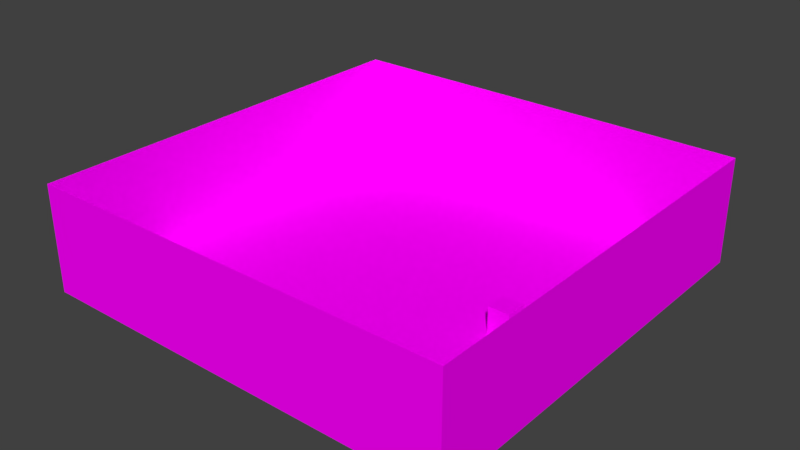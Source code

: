 # Source: TechDemoMap.blend  (saved by Blender 2.79.0; exported with 4.5.12 LTS)
import bpy
from mathutils import Matrix  # noqa: F401  (used for matrix-valued properties, if any)

bpy.ops.wm.read_factory_settings(use_empty=True)
scene = bpy.context.scene
scene.name = 'Scene'

# ---- collections
col_collection_1 = bpy.data.collections.new('Collection 1'); scene.collection.children.link(col_collection_1)

# ---- images (referenced by path relative to the original .blend; pixels are not part of the script)
import os
ASSET_DIR = os.environ.get("B2B_ASSET_DIR", "")  # directory of the original .blend (textures are referenced by path, not embedded)
HERE = os.path.dirname(os.path.abspath(__file__))  # packed textures are extracted next to this script under _unpacked/

def load_image(name, relpath, width, height, colorspace="sRGB"):
    """Load a texture the original file referenced (path relative to the .blend, or extracted next to this script)."""
    p = next((c for c in (os.path.join(HERE, relpath), os.path.join(ASSET_DIR, relpath)) if relpath and os.path.exists(c)), "")
    if p:
        img = bpy.data.images.load(p, check_existing=True)
        img.name = name
    else:  # same state as the original file: an image datablock whose file is absent (Cycles renders it pink)
        img = bpy.data.images.new(name, width, height)
        img.source = "FILE"
        img.filepath = "//" + (relpath or name)
    img.colorspace_settings.name = colorspace
    return img
img_unitorangetexture_png = load_image('UnitOrangeTexture.png', 'UnitOrangeTexture.png', 1024, 1024, 'sRGB')
img_unitgraytexture_png = load_image('UnitGrayTexture.png', 'UnitGrayTexture.png', 1024, 1024, 'sRGB')

# ---- materials (node trees are filled in below, after node groups)
mat_wallsmat = bpy.data.materials.new('WallsMat')
mat_wallsmat.alpha_threshold = 0.0
mat_wallsmat.roughness = 0.5
mat_wallsmat.line_color = (0.0, 0.0, 0.0, 1.0)
mat_floorsmat = bpy.data.materials.new('FloorsMat')
mat_floorsmat.alpha_threshold = 0.0
mat_floorsmat.roughness = 0.5

# ---- material node trees
mat_wallsmat.use_nodes = True; mat_wallsmat.node_tree.nodes.clear()
_N = mat_wallsmat.node_tree.nodes; _L = mat_wallsmat.node_tree.links
n0 = _N.new('ShaderNodeOutputMaterial'); n0.name = 'Material Output'; n0.location = (300, 300)
n1 = _N.new('ShaderNodeBsdfDiffuse'); n1.name = 'Diffuse BSDF'; n1.location = (10, 300)
n2 = _N.new('ShaderNodeTexImage'); n2.name = 'Image Texture'; n2.location = (-253, 352)
n2.width = 140
n2.image = img_unitorangetexture_png
_L.new(n1.outputs[0], n0.inputs[0])
_L.new(n2.outputs[0], n1.inputs[0])
n0.is_active_output = True
mat_floorsmat.use_nodes = True; mat_floorsmat.node_tree.nodes.clear()
_N = mat_floorsmat.node_tree.nodes; _L = mat_floorsmat.node_tree.links
n0 = _N.new('ShaderNodeOutputMaterial'); n0.name = 'Material Output'; n0.location = (300, 300)
n1 = _N.new('ShaderNodeBsdfDiffuse'); n1.name = 'Diffuse BSDF'; n1.location = (10, 300)
n2 = _N.new('ShaderNodeTexImage'); n2.name = 'Image Texture'; n2.location = (-248, 326)
n2.width = 140
n2.image = img_unitgraytexture_png
_L.new(n1.outputs[0], n0.inputs[0])
_L.new(n2.outputs[0], n1.inputs[0])
n0.is_active_output = True

# ---- world
world_world = bpy.data.worlds.new('World'); scene.world = world_world
world_world.color = (0.05088, 0.05088, 0.05088)
world_world.use_sun_shadow = False
world_world.sun_shadow_jitter_overblur = 0.0
world_world.cycles.sampling_method = 'MANUAL'

# ---- meshes
me_plane_001 = bpy.data.meshes.new('Plane.001')
me_plane_001.from_pydata([(-40.0, 40.0, 1.0), (40.0, 40.0, 1.0), (-40.0, 40.0, 21.0), (40.0, 40.0, 21.0), (40.0, -40.0, 21.0), (40.0, -40.0, 1.0), (-40.0, -40.0, 1.0), (-40.0, -40.0, 21.0), (30.0, -5.0, 1.0), (30.0, -5.0, 6.0), (30.0, 5.0, 6.0), (30.0, 5.0, 1.0), (30.0, -5.0, 1.0), (30.0, -5.0, 6.0), (40.0, -5.0, 6.0), (40.0, -5.0, 1.0), (40.0, 5.0, 1.0), (40.0, 5.0, 6.0), (30.0, 5.0, 6.0), (30.0, 5.0, 1.0), (36.0, -6.0, 4.0), (36.0, -6.0, 5.0), (40.0, -6.0, 5.0), (40.0, -6.0, 4.0), (36.0, -7.0, 3.0), (36.0, -7.0, 4.0), (40.0, -7.0, 4.0), (40.0, -7.0, 3.0), (36.0, -8.0, 2.0), (36.0, -8.0, 3.0), (40.0, -8.0, 3.0), (40.0, -8.0, 2.0), (36.0, -9.0, 1.0), (36.0, -9.0, 2.0), (40.0, -9.0, 2.0), (40.0, -9.0, 1.0), (36.0, -5.0, 4.0), (36.0, -5.0, 5.0), (36.0, -6.0, 5.0), (36.0, -6.0, 4.0), (36.0, -5.0, 3.0), (36.0, -5.0, 4.0), (36.0, -7.0, 4.0), (36.0, -7.0, 3.0), (36.0, -5.0, 2.0), (36.0, -5.0, 3.0), (36.0, -8.0, 3.0), (36.0, -8.0, 2.0), (36.0, -5.0, 1.0), (36.0, -5.0, 2.0), (36.0, -9.0, 2.0), (36.0, -9.0, 1.0), (36.0, 6.0, 5.5), (36.0, 6.0, 5.75), (40.0, 6.0, 5.75), (40.0, 6.0, 5.5), (36.0, 7.0, 5.25), (36.0, 7.0, 5.5), (40.0, 7.0, 5.5), (40.0, 7.0, 5.25), (36.0, 8.0, 5.0), (36.0, 8.0, 5.25), (40.0, 8.0, 5.25), (40.0, 8.0, 5.0), (36.0, 9.0, 4.75), (36.0, 9.0, 5.0), (40.0, 9.0, 5.0), (40.0, 9.0, 4.75), (36.0, 5.0, 5.5), (36.0, 5.0, 5.75), (36.0, 6.0, 5.75), (36.0, 6.0, 5.5), (36.0, 5.0, 5.25), (36.0, 5.0, 5.5), (36.0, 7.0, 5.5), (36.0, 7.0, 5.25), (36.0, 5.0, 5.0), (36.0, 5.0, 5.25), (36.0, 8.0, 5.25), (36.0, 8.0, 5.0), (36.0, 5.0, 4.75), (36.0, 5.0, 5.0), (36.0, 9.0, 5.0), (36.0, 9.0, 4.75), (36.0, 10.0, 4.5), (36.0, 10.0, 4.75), (40.0, 10.0, 4.75), (40.0, 10.0, 4.5), (36.0, 11.0, 4.25), (36.0, 11.0, 4.5), (40.0, 11.0, 4.5), (40.0, 11.0, 4.25), (36.0, 12.0, 4.0), (36.0, 12.0, 4.25), (40.0, 12.0, 4.25), (40.0, 12.0, 4.0), (36.0, 13.0, 3.75), (36.0, 13.0, 4.0), (40.0, 13.0, 4.0), (40.0, 13.0, 3.75), (36.0, 9.0, 4.5), (36.0, 9.0, 4.75), (36.0, 10.0, 4.75), (36.0, 10.0, 4.5), (36.0, 9.0, 4.25), (36.0, 9.0, 4.5), (36.0, 11.0, 4.5), (36.0, 11.0, 4.25), (36.0, 9.0, 4.0), (36.0, 9.0, 4.25), (36.0, 12.0, 4.25), (36.0, 12.0, 4.0), (36.0, 9.0, 3.75), (36.0, 9.0, 4.0), (36.0, 13.0, 4.0), (36.0, 13.0, 3.75), (36.0, 14.0, 3.5), (36.0, 14.0, 3.75), (40.0, 14.0, 3.75), (40.0, 14.0, 3.5), (36.0, 15.0, 3.25), (36.0, 15.0, 3.5), (40.0, 15.0, 3.5), (40.0, 15.0, 3.25), (36.0, 16.0, 3.0), (36.0, 16.0, 3.25), (40.0, 16.0, 3.25), (40.0, 16.0, 3.0), (36.0, 17.0, 2.75), (36.0, 17.0, 3.0), (40.0, 17.0, 3.0), (40.0, 17.0, 2.75), (36.0, 13.0, 3.5), (36.0, 13.0, 3.75), (36.0, 14.0, 3.75), (36.0, 14.0, 3.5), (36.0, 13.0, 3.25), (36.0, 13.0, 3.5), (36.0, 15.0, 3.5), (36.0, 15.0, 3.25), (36.0, 13.0, 3.0), (36.0, 13.0, 3.25), (36.0, 16.0, 3.25), (36.0, 16.0, 3.0), (36.0, 13.0, 2.75), (36.0, 13.0, 3.0), (36.0, 17.0, 3.0), (36.0, 17.0, 2.75), (36.0, 18.0, 2.5), (36.0, 18.0, 2.75), (40.0, 18.0, 2.75), (40.0, 18.0, 2.5), (36.0, 19.0, 2.25), (36.0, 19.0, 2.5), (40.0, 19.0, 2.5), (40.0, 19.0, 2.25), (36.0, 20.0, 2.0), (36.0, 20.0, 2.25), (40.0, 20.0, 2.25), (40.0, 20.0, 2.0), (36.0, 21.0, 1.75), (36.0, 21.0, 2.0), (40.0, 21.0, 2.0), (40.0, 21.0, 1.75), (36.0, 17.0, 2.5), (36.0, 17.0, 2.75), (36.0, 18.0, 2.75), (36.0, 18.0, 2.5), (36.0, 17.0, 2.25), (36.0, 17.0, 2.5), (36.0, 19.0, 2.5), (36.0, 19.0, 2.25), (36.0, 17.0, 2.0), (36.0, 17.0, 2.25), (36.0, 20.0, 2.25), (36.0, 20.0, 2.0), (36.0, 17.0, 1.75), (36.0, 17.0, 2.0), (36.0, 21.0, 2.0), (36.0, 21.0, 1.75), (36.0, 22.0, 1.5), (36.0, 22.0, 1.75), (40.0, 22.0, 1.75), (40.0, 22.0, 1.5), (36.0, 23.0, 1.25), (36.0, 23.0, 1.5), (40.0, 23.0, 1.5), (40.0, 23.0, 1.25), (36.0, 24.0, 1.0), (36.0, 24.0, 1.25), (40.0, 24.0, 1.25), (40.0, 24.0, 1.0), (36.0, 21.0, 1.5), (36.0, 21.0, 1.75), (36.0, 22.0, 1.75), (36.0, 22.0, 1.5), (36.0, 21.0, 1.25), (36.0, 21.0, 1.5), (36.0, 23.0, 1.5), (36.0, 23.0, 1.25), (36.0, 21.0, 1.0), (36.0, 21.0, 1.25), (36.0, 24.0, 1.25), (36.0, 24.0, 1.0), (36.0, 9.0, 1.0), (36.0, 9.0, 4.75), (36.0, 5.0, 4.75), (36.0, 5.0, 1.0), (36.0, 13.0, 1.0), (36.0, 13.0, 3.75), (36.0, 9.0, 3.75), (36.0, 9.0, 1.0), (36.0, 17.0, 1.0), (36.0, 17.0, 2.75), (36.0, 13.0, 2.75), (36.0, 13.0, 1.0), (36.0, 21.0, 1.75), (36.0, 21.0, 1.0), (36.0, 17.0, 1.75), (36.0, 17.0, 1.0), (22.0, -5.0, 1.0), (22.0, -5.0, 6.0), (22.0, -1.0, 6.0), (22.0, -1.0, 1.0), (22.0, -5.0, 1.0), (22.0, -5.0, 6.0), (26.0, -5.0, 6.0), (26.0, -5.0, 1.0), (26.0, -1.0, 1.0), (26.0, -1.0, 6.0), (26.0, -5.0, 6.0), (26.0, -5.0, 1.0), (26.0, -1.0, 1.0), (26.0, -1.0, 6.0), (22.0, -1.0, 6.0), (22.0, -1.0, 1.0)], [], [(0, 1, 3, 2), (5, 4, 3, 1), (5, 6, 7, 4), (0, 2, 7, 6), (8, 9, 10, 11), (15, 14, 13, 12), (19, 18, 17, 16), (23, 22, 21, 20), (27, 26, 25, 24), (31, 30, 29, 28), (35, 34, 33, 32), (39, 38, 37, 36), (43, 42, 41, 40), (47, 46, 45, 44), (51, 50, 49, 48), (55, 52, 53, 54), (59, 56, 57, 58), (63, 60, 61, 62), (67, 64, 65, 66), (71, 68, 69, 70), (75, 72, 73, 74), (79, 76, 77, 78), (83, 80, 81, 82), (87, 84, 85, 86), (91, 88, 89, 90), (95, 92, 93, 94), (99, 96, 97, 98), (103, 100, 101, 102), (107, 104, 105, 106), (111, 108, 109, 110), (115, 112, 113, 114), (119, 116, 117, 118), (123, 120, 121, 122), (127, 124, 125, 126), (131, 128, 129, 130), (135, 132, 133, 134), (139, 136, 137, 138), (143, 140, 141, 142), (147, 144, 145, 146), (151, 148, 149, 150), (155, 152, 153, 154), (159, 156, 157, 158), (163, 160, 161, 162), (167, 164, 165, 166), (171, 168, 169, 170), (175, 172, 173, 174), (179, 176, 177, 178), (183, 180, 181, 182), (187, 184, 185, 186), (191, 188, 189, 190), (195, 192, 193, 194), (199, 196, 197, 198), (203, 200, 201, 202), (207, 206, 205, 204), (211, 210, 209, 208), (215, 214, 213, 212), (219, 218, 216, 217), (220, 221, 222, 223), (227, 226, 225, 224), (228, 229, 230, 231), (235, 234, 233, 232)])
_uv = me_plane_001.uv_layers.new(name='UVMap')
_uv.uv.foreach_set('vector', [-38.99, -8.999, 40.99, -8.999, 40.99, 11.0, -38.99, 11.0, 40.99, -8.999, 40.99, 11.0, -38.99, 11.0, -38.99, -8.999, -38.99, -8.999, 40.99, -8.999, 40.99, 11.0, -38.99, 11.0, 40.99, -8.999, 40.99, 11.0, -38.99, 11.0, -38.99, -8.999, 5.989, -0.9949, 5.998, 3.981, -4.0, 3.996, -3.999, -0.9963, 5.989, -0.9949, 5.998, 3.981, -4.0, 3.996, -3.999, -0.9963, 5.989, -0.9949, 5.998, 3.981, -4.0, 3.996, -3.999, -0.9963, 4.0, 0.0, 4.0, 1.0, 0.0, 1.0, 0.0, 0.0, 4.0, 0.0, 4.0, 1.0, 0.0, 1.0, 0.0, 0.0, 4.0, 0.0, 4.0, 1.0, 0.0, 1.0, 0.0, 0.0, 4.0, 0.0, 4.0, 1.0, 0.0, 1.0, 0.0, 0.0, 1.0, 0.0, 1.0, 1.0, 0.0, 1.0, 0.0, 0.0, 2.0, 0.0, 2.0, 1.0, 0.0, 1.0, 0.0, 0.0, 3.0, 0.0, 3.0, 1.0, 0.0, 1.0, 0.0, 0.0, 4.0, 0.0, 4.0, 1.0, 0.0, 1.0, 0.0, 0.0, 0.0, 0.499, 4.0, 0.499, 4.0, 0.75, 0.0, 0.75, 0.0, 0.25, 4.0, 0.25, 4.0, 0.499, 0.0, 0.499, 0.0, 0.0, 4.0, 0.0, 4.0, 0.25, 0.0, 0.25, 0.0, -0.25, 4.0, -0.25, 4.0, 0.0, 0.0, 0.0, 3.0, 0.499, 4.0, 0.499, 4.0, 0.75, 3.0, 0.75, 2.0, 0.25, 4.0, 0.25, 4.0, 0.499, 2.0, 0.499, 1.0, 0.0, 4.0, 0.0, 4.0, 0.25, 1.0, 0.25, 0.0, 0.75, 4.0, 0.75, 4.0, 1.0, 0.0, 1.0, 0.0, 0.499, 4.0, 0.499, 4.0, 0.75, 0.0, 0.75, 0.0, 0.25, 4.0, 0.25, 4.0, 0.499, 0.0, 0.499, 0.0, 0.0, 4.0, 0.0, 4.0, 0.25, 0.0, 0.25, 0.0, -0.25, 4.0, -0.25, 4.0, 0.0, 0.0, 0.0, 3.0, 0.499, 4.0, 0.499, 4.0, 0.75, 3.0, 0.75, 2.0, 0.25, 4.0, 0.25, 4.0, 0.499, 2.0, 0.499, 1.0, 0.0, 4.0, 0.0, 4.0, 0.25, 1.0, 0.25, 0.0, 0.75, 4.0, 0.75, 4.0, 1.0, 0.0, 1.0, 0.0, 0.499, 4.0, 0.499, 4.0, 0.75, 0.0, 0.75, 0.0, 0.25, 4.0, 0.25, 4.0, 0.499, 0.0, 0.499, 0.0, 0.0, 4.0, 0.0, 4.0, 0.25, 0.0, 0.25, 0.0, -0.25, 4.0, -0.25, 4.0, 0.0, 0.0, 0.0, 3.0, 0.499, 4.0, 0.499, 4.0, 0.75, 3.0, 0.75, 2.0, 0.25, 4.0, 0.25, 4.0, 0.499, 2.0, 0.499, 1.0, 0.0, 4.0, 0.0, 4.0, 0.25, 1.0, 0.25, 0.0, 0.75, 4.0, 0.75, 4.0, 1.0, 0.0, 1.0, 0.0, 0.499, 4.0, 0.499, 4.0, 0.75, 0.0, 0.75, 0.0, 0.25, 4.0, 0.25, 4.0, 0.499, 0.0, 0.499, 0.0, 0.0, 4.0, 0.0, 4.0, 0.25, 0.0, 0.25, 0.0, -0.25, 4.0, -0.25, 4.0, 0.0, 0.0, 0.0, 3.0, 0.499, 4.0, 0.499, 4.0, 0.75, 3.0, 0.75, 2.0, 0.25, 4.0, 0.25, 4.0, 0.499, 2.0, 0.499, 1.0, 0.0, 4.0, 0.0, 4.0, 0.25, 1.0, 0.25, 0.0, 0.75, 4.0, 0.75, 4.0, 1.0, 0.0, 1.0, 0.0, 0.499, 4.0, 0.499, 4.0, 0.75, 0.0, 0.75, 0.0, 0.25, 4.0, 0.25, 4.0, 0.499, 0.0, 0.499, 0.0, 0.0, 4.0, 0.0, 4.0, 0.25, 0.0, 0.25, 3.0, 0.499, 4.0, 0.499, 4.0, 0.75, 3.0, 0.75, 2.0, 0.25, 4.0, 0.25, 4.0, 0.499, 2.0, 0.499, 1.0, 0.0, 4.0, 0.0, 4.0, 0.25, 1.0, 0.25, 4.0, 0.0, 4.0, 3.745, 0.0, 3.749, 0.0, 0.0, 4.0, 0.0, 4.0, 2.745, 0.0, 2.749, 0.0, 0.0, 4.0, 0.0, 4.0, 1.745, 0.0, 1.749, 0.0, 0.0, 4.0, 0.0, 4.0, 0.7452, 0.0, 0.7491, 0.0, 0.0, 2.995, -0.9949, 2.999, 3.981, -1.0, 3.996, -1.0, -0.9963, 2.995, -0.9949, 2.999, 3.981, -1.0, 3.996, -1.0, -0.9963, 2.995, -0.9949, 2.999, 3.981, -1.0, 3.996, -1.0, -0.9963, 2.995, -0.9949, 2.999, 3.981, -1.0, 3.996, -1.0, -0.9963])
me_plane_001.materials.append(mat_wallsmat)
me_plane_001.use_remesh_preserve_volume = False
me_plane_001.use_remesh_preserve_attributes = False
me_plane_001.use_mirror_vertex_groups = False
me_plane_001.update()
me_plane = bpy.data.meshes.new('Plane')
me_plane.from_pydata([(-40.0, -40.0, 1.0), (40.0, -40.0, 1.0), (-40.0, 40.0, 1.0), (40.0, 40.0, 1.0), (30.0, 5.0, 6.0), (30.0, -5.0, 6.0), (40.0, 5.0, 6.0), (40.0, -5.0, 6.0), (36.0, -5.0, 5.0), (36.0, -6.0, 5.0), (40.0, -5.0, 5.0), (40.0, -6.0, 5.0), (36.0, -6.0, 4.0), (36.0, -7.0, 4.0), (40.0, -6.0, 4.0), (40.0, -7.0, 4.0), (36.0, -7.0, 3.0), (36.0, -8.0, 3.0), (40.0, -7.0, 3.0), (40.0, -8.0, 3.0), (36.0, -8.0, 2.0), (36.0, -9.0, 2.0), (40.0, -8.0, 2.0), (40.0, -9.0, 2.0), (40.0, 5.0, 5.75), (40.0, 6.0, 5.75), (36.0, 5.0, 5.75), (36.0, 6.0, 5.75), (40.0, 6.0, 5.5), (40.0, 7.0, 5.5), (36.0, 6.0, 5.5), (36.0, 7.0, 5.5), (40.0, 7.0, 5.25), (40.0, 8.0, 5.25), (36.0, 7.0, 5.25), (36.0, 8.0, 5.25), (40.0, 8.0, 5.0), (40.0, 9.0, 5.0), (36.0, 8.0, 5.0), (36.0, 9.0, 5.0), (40.0, 9.0, 4.75), (40.0, 10.0, 4.75), (36.0, 9.0, 4.75), (36.0, 10.0, 4.75), (40.0, 10.0, 4.5), (40.0, 11.0, 4.5), (36.0, 10.0, 4.5), (36.0, 11.0, 4.5), (40.0, 11.0, 4.25), (40.0, 12.0, 4.25), (36.0, 11.0, 4.25), (36.0, 12.0, 4.25), (40.0, 12.0, 4.0), (40.0, 13.0, 4.0), (36.0, 12.0, 4.0), (36.0, 13.0, 4.0), (40.0, 13.0, 3.75), (40.0, 14.0, 3.75), (36.0, 13.0, 3.75), (36.0, 14.0, 3.75), (40.0, 14.0, 3.5), (40.0, 15.0, 3.5), (36.0, 14.0, 3.5), (36.0, 15.0, 3.5), (40.0, 15.0, 3.25), (40.0, 16.0, 3.25), (36.0, 15.0, 3.25), (36.0, 16.0, 3.25), (40.0, 16.0, 3.0), (40.0, 17.0, 3.0), (36.0, 16.0, 3.0), (36.0, 17.0, 3.0), (40.0, 17.0, 2.75), (40.0, 18.0, 2.75), (36.0, 17.0, 2.75), (36.0, 18.0, 2.75), (40.0, 18.0, 2.5), (40.0, 19.0, 2.5), (36.0, 18.0, 2.5), (36.0, 19.0, 2.5), (40.0, 19.0, 2.25), (40.0, 20.0, 2.25), (36.0, 19.0, 2.25), (36.0, 20.0, 2.25), (40.0, 20.0, 2.0), (40.0, 21.0, 2.0), (36.0, 20.0, 2.0), (36.0, 21.0, 2.0), (40.0, 21.0, 1.75), (40.0, 22.0, 1.75), (36.0, 21.0, 1.75), (36.0, 22.0, 1.75), (40.0, 22.0, 1.5), (40.0, 23.0, 1.5), (36.0, 22.0, 1.5), (36.0, 23.0, 1.5), (40.0, 23.0, 1.25), (40.0, 24.0, 1.25), (36.0, 23.0, 1.25), (36.0, 24.0, 1.25), (38.0, 40.0, 17.0), (38.0, 40.0, 1.0), (38.0, 38.0, 17.0), (38.0, 38.0, 1.0), (40.0, 38.0, 17.0), (40.0, 38.0, 1.0), (40.0, 40.0, 17.0), (40.0, -38.0, 17.0), (40.0, -38.0, 1.0), (38.0, -38.0, 17.0), (38.0, -38.0, 1.0), (38.0, -40.0, 17.0), (38.0, -40.0, 1.0), (40.0, -40.0, 17.0), (-38.0, -40.0, 17.0), (-38.0, -40.0, 1.0), (-38.0, -38.0, 17.0), (-38.0, -38.0, 1.0), (-40.0, -38.0, 17.0), (-40.0, -38.0, 1.0), (-40.0, -40.0, 17.0), (-40.0, 38.0, 17.0), (-40.0, 38.0, 1.0), (-38.0, 38.0, 17.0), (-38.0, 38.0, 1.0), (-38.0, 40.0, 17.0), (-38.0, 40.0, 1.0), (-40.0, 40.0, 17.0), (22.0, -1.0, 6.0), (22.0, -5.0, 6.0), (26.0, -1.0, 6.0), (26.0, -5.0, 6.0)], [], [(0, 1, 3, 2), (4, 5, 7, 6), (8, 9, 11, 10), (12, 13, 15, 14), (16, 17, 19, 18), (20, 21, 23, 22), (24, 25, 27, 26), (28, 29, 31, 30), (32, 33, 35, 34), (36, 37, 39, 38), (40, 41, 43, 42), (44, 45, 47, 46), (48, 49, 51, 50), (52, 53, 55, 54), (56, 57, 59, 58), (60, 61, 63, 62), (64, 65, 67, 66), (68, 69, 71, 70), (72, 73, 75, 74), (76, 77, 79, 78), (80, 81, 83, 82), (84, 85, 87, 86), (88, 89, 91, 90), (92, 93, 95, 94), (96, 97, 99, 98), (100, 101, 103, 102), (102, 103, 105, 104), (104, 106, 100, 102), (107, 108, 110, 109), (109, 110, 112, 111), (111, 113, 107, 109), (114, 115, 117, 116), (116, 117, 119, 118), (118, 120, 114, 116), (121, 122, 124, 123), (123, 124, 126, 125), (125, 127, 121, 123), (128, 129, 131, 130)])
_uv = me_plane.uv_layers.new(name='UVMap')
_uv.uv.foreach_set('vector', [-39.99, -38.99, 39.99, -38.99, 39.99, 40.99, -39.99, 40.99, -4.999, -3.999, 4.999, -3.999, 4.999, 5.999, -4.999, 5.999, 0.0001002, 0.9999, 5.007e-05, 5.008e-05, 4.0, 0.0001001, 4.0, 0.9999, 0.0001002, 0.9999, 5.007e-05, 5.008e-05, 4.0, 0.0001001, 4.0, 0.9999, 0.0001002, 0.9999, 5.007e-05, 5.008e-05, 4.0, 0.0001001, 4.0, 0.9999, 0.0001002, 0.9999, 5.007e-05, 5.008e-05, 4.0, 0.0001001, 4.0, 0.9999, 0.0001002, 0.9999, 5.007e-05, 5.008e-05, 4.0, 0.0001001, 4.0, 0.9999, 0.0001002, 0.9999, 5.007e-05, 5.008e-05, 4.0, 0.0001001, 4.0, 0.9999, 0.0001002, 0.9999, 5.007e-05, 5.008e-05, 4.0, 0.0001001, 4.0, 0.9999, 0.0001002, 0.9999, 5.007e-05, 5.008e-05, 4.0, 0.0001001, 4.0, 0.9999, 0.0001002, 0.9999, 5.007e-05, 5.008e-05, 4.0, 0.0001001, 4.0, 0.9999, 0.0001002, 0.9999, 5.007e-05, 5.008e-05, 4.0, 0.0001001, 4.0, 0.9999, 0.0001002, 0.9999, 5.007e-05, 5.008e-05, 4.0, 0.0001001, 4.0, 0.9999, 0.0001002, 0.9999, 5.007e-05, 5.008e-05, 4.0, 0.0001001, 4.0, 0.9999, 0.0001002, 0.9999, 5.007e-05, 5.008e-05, 4.0, 0.0001001, 4.0, 0.9999, 0.0001002, 0.9999, 5.007e-05, 5.008e-05, 4.0, 0.0001001, 4.0, 0.9999, 0.0001002, 0.9999, 5.007e-05, 5.008e-05, 4.0, 0.0001001, 4.0, 0.9999, 0.0001002, 0.9999, 5.007e-05, 5.008e-05, 4.0, 0.0001001, 4.0, 0.9999, 0.0001002, 0.9999, 5.007e-05, 5.008e-05, 4.0, 0.0001001, 4.0, 0.9999, 0.0001002, 0.9999, 5.007e-05, 5.008e-05, 4.0, 0.0001001, 4.0, 0.9999, 0.0001002, 0.9999, 5.007e-05, 5.008e-05, 4.0, 0.0001001, 4.0, 0.9999, 0.0001002, 0.9999, 5.007e-05, 5.008e-05, 4.0, 0.0001001, 4.0, 0.9999, 0.0001002, 0.9999, 5.007e-05, 5.008e-05, 4.0, 0.0001001, 4.0, 0.9999, 0.0001002, 0.9999, 5.007e-05, 5.008e-05, 4.0, 0.0001001, 4.0, 0.9999, 0.0001002, 0.9999, 5.007e-05, 5.008e-05, 4.0, 0.0001001, 4.0, 0.9999, 0.0, 16.0, 5.007e-05, 5.008e-05, 2.0, 7.451e-09, 2.0, 16.0, 0.0, 16.0, 5.007e-05, 5.008e-05, 2.0, 7.451e-09, 2.0, 16.0, -1.246e-05, 2.0, 2.503e-05, 0.0, 2.0, 0.0, 2.0, 2.0, 0.0, 16.0, 5.007e-05, 5.008e-05, 2.0, 7.451e-09, 2.0, 16.0, 0.0, 16.0, 5.007e-05, 5.008e-05, 2.0, 7.451e-09, 2.0, 16.0, -1.246e-05, 2.0, 2.503e-05, 0.0, 2.0, 0.0, 2.0, 2.0, 0.0, 16.0, 5.007e-05, 5.008e-05, 2.0, 7.451e-09, 2.0, 16.0, 0.0, 16.0, 5.007e-05, 5.008e-05, 2.0, 7.451e-09, 2.0, 16.0, -1.246e-05, 2.0, 2.503e-05, 0.0, 2.0, 0.0, 2.0, 2.0, 0.0, 16.0, 5.007e-05, 5.008e-05, 2.0, 7.451e-09, 2.0, 16.0, 0.0, 16.0, 5.007e-05, 5.008e-05, 2.0, 7.451e-09, 2.0, 16.0, -1.246e-05, 2.0, 2.503e-05, 0.0, 2.0, 0.0, 2.0, 2.0, -1.999, -0.9998, 2.0, -0.9998, 2.0, 2.999, -1.999, 2.999])
me_plane.materials.append(mat_floorsmat)
me_plane.use_remesh_preserve_volume = False
me_plane.use_remesh_preserve_attributes = False
me_plane.use_mirror_vertex_groups = False
me_plane.update()

# ---- objects
ob_walls = bpy.data.objects.new('Walls', me_plane_001)
ob_floors = bpy.data.objects.new('Floors', me_plane)

# ---- transforms, parenting, visibility, modifiers, constraints
ob_walls.location = (0.0, 0.0, 0.0)
ob_walls.lineart.crease_threshold = 0.0
ob_floors.location = (0.0, 0.0, 0.0)
ob_floors.lineart.crease_threshold = 0.0

# ---- collection membership
col_collection_1.objects.link(ob_walls)
col_collection_1.objects.link(ob_floors)

# ---- scene / render settings (as saved in the file)
scene.frame_start = 1; scene.frame_end = 250; scene.frame_set(1)
scene.render.engine = 'CYCLES'
scene.render.resolution_percentage = 50
scene.render.dither_intensity = 0.0
scene.cycles.use_denoising = False
scene.cycles.samples = 128
scene.cycles.sampling_pattern = 'TABULATED_SOBOL'
scene.cycles.use_adaptive_sampling = False
scene.cycles.use_light_tree = False
scene.cycles.blur_glossy = 0.0
scene.cycles.sample_clamp_indirect = 0.0
scene.view_settings.view_transform = 'Standard'
bpy.context.view_layer.update()

# ---- added for rendering (the .blend has no active camera and no usable light): camera, sun
cam_auto = bpy.data.cameras.new('AutoCamera')
cam_auto.lens = 50.0
cam_auto.sensor_width = 36.0
cam_auto.clip_end = 1865.56
ob_auto_camera = bpy.data.objects.new('AutoCamera', cam_auto)
scene.collection.objects.link(ob_auto_camera)
ob_auto_camera.location = (106.3, -127.56, 96.0402)
ob_auto_camera.rotation_euler = (1.09748, -7.21219e-08, 0.694738)
scene.camera = ob_auto_camera
light_auto_sun = bpy.data.lights.new('AutoSun', 'SUN')
light_auto_sun.energy = 3.0
light_auto_sun.angle = 0.0523599
ob_auto_sun = bpy.data.objects.new('AutoSun', light_auto_sun)
scene.collection.objects.link(ob_auto_sun)
ob_auto_sun.rotation_euler = (0.872665, 0.174533, 0.523599)
bpy.context.view_layer.update()
